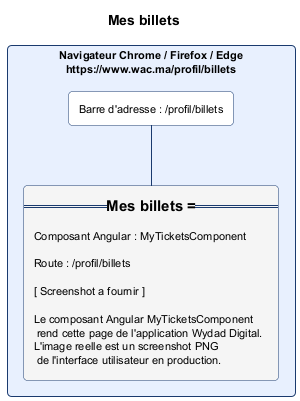

The diagram above was rendered by PlantUML. Its source (embedded in the PNG):
@startuml mes_billets.png
skinparam backgroundColor #FFFFFF
skinparam defaultFontSize 11
skinparam rectangle {
  RoundCorner 8
  BorderColor #1A3A6E
  BackgroundColor #FAFAFA
}
title Mes billets

rectangle "Navigateur Chrome / Firefox / Edge\nhttps://www.wac.ma/profil/billets" as NAV #E8F0FE {
  rectangle "Barre d'adresse : /profil/billets" as BAR #FFFFFF
  rectangle "=== Mes billets ===\n\nComposant Angular : MyTicketsComponent\n\nRoute : /profil/billets\n\n[ Screenshot a fournir ]\n\nLe composant Angular MyTicketsComponent\n rend cette page de l'application Wydad Digital.\nL'image reelle est un screenshot PNG\n de l'interface utilisateur en production." as CONTENT #F5F5F5
}
BAR -[#1A3A6E]- CONTENT
@enduml